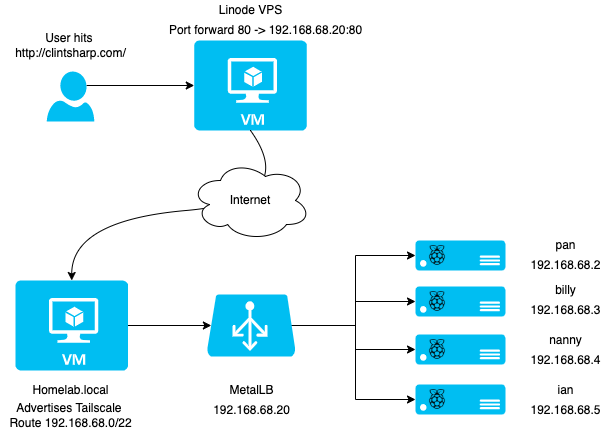

The diagram above was exported from draw.io. Its source (the exported page's mxGraphModel, read from the mxfile embedded in the PNG):
<mxGraphModel dx="1138" dy="739" grid="1" gridSize="10" guides="1" tooltips="1" connect="1" arrows="1" fold="1" page="1" pageScale="1" pageWidth="850" pageHeight="1100" math="0" shadow="0">
  <root>
    <mxCell id="0" />
    <mxCell id="1" parent="0" />
    <mxCell id="RmkQPl8pfMx45eRrNKzg-2" value="" style="verticalLabelPosition=bottom;html=1;verticalAlign=top;align=center;strokeColor=none;fillColor=#00BEF2;shape=mxgraph.azure.virtual_machine;" vertex="1" parent="1">
      <mxGeometry x="343.75" y="100" width="112.5" height="90" as="geometry" />
    </mxCell>
    <mxCell id="RmkQPl8pfMx45eRrNKzg-54" style="edgeStyle=orthogonalEdgeStyle;rounded=0;orthogonalLoop=1;jettySize=auto;html=1;exitX=1;exitY=0.5;exitDx=0;exitDy=0;exitPerimeter=0;entryX=0.05;entryY=0.5;entryDx=0;entryDy=0;entryPerimeter=0;" edge="1" parent="1" source="RmkQPl8pfMx45eRrNKzg-3" target="RmkQPl8pfMx45eRrNKzg-8">
      <mxGeometry relative="1" as="geometry" />
    </mxCell>
    <mxCell id="RmkQPl8pfMx45eRrNKzg-3" value="" style="verticalLabelPosition=bottom;html=1;verticalAlign=top;align=center;strokeColor=none;fillColor=#00BEF2;shape=mxgraph.azure.virtual_machine;" vertex="1" parent="1">
      <mxGeometry x="165" y="340" width="112.5" height="90" as="geometry" />
    </mxCell>
    <mxCell id="RmkQPl8pfMx45eRrNKzg-4" value="Linode VPS" style="text;html=1;resizable=0;autosize=1;align=center;verticalAlign=middle;points=[];fillColor=none;strokeColor=none;rounded=0;" vertex="1" parent="1">
      <mxGeometry x="360" y="60" width="80" height="20" as="geometry" />
    </mxCell>
    <mxCell id="RmkQPl8pfMx45eRrNKzg-5" value="Port forward 80 -&amp;gt; 192.168.68.20:80" style="text;html=1;resizable=0;autosize=1;align=center;verticalAlign=middle;points=[];fillColor=none;strokeColor=none;rounded=0;" vertex="1" parent="1">
      <mxGeometry x="310" y="80" width="210" height="20" as="geometry" />
    </mxCell>
    <mxCell id="RmkQPl8pfMx45eRrNKzg-6" value="Homelab.local" style="text;html=1;resizable=0;autosize=1;align=center;verticalAlign=middle;points=[];fillColor=none;strokeColor=none;rounded=0;" vertex="1" parent="1">
      <mxGeometry x="175" y="440" width="90" height="20" as="geometry" />
    </mxCell>
    <mxCell id="RmkQPl8pfMx45eRrNKzg-7" value="Advertises Tailscale &lt;br&gt;Route 192.168.68.0/22" style="text;html=1;resizable=0;autosize=1;align=center;verticalAlign=middle;points=[];fillColor=none;strokeColor=none;rounded=0;" vertex="1" parent="1">
      <mxGeometry x="150" y="460" width="140" height="30" as="geometry" />
    </mxCell>
    <mxCell id="RmkQPl8pfMx45eRrNKzg-55" style="edgeStyle=orthogonalEdgeStyle;rounded=0;orthogonalLoop=1;jettySize=auto;html=1;exitX=0.955;exitY=0.5;exitDx=0;exitDy=0;exitPerimeter=0;entryX=0;entryY=0.5;entryDx=0;entryDy=0;entryPerimeter=0;" edge="1" parent="1" source="RmkQPl8pfMx45eRrNKzg-8" target="RmkQPl8pfMx45eRrNKzg-10">
      <mxGeometry relative="1" as="geometry" />
    </mxCell>
    <mxCell id="RmkQPl8pfMx45eRrNKzg-56" style="edgeStyle=orthogonalEdgeStyle;rounded=0;orthogonalLoop=1;jettySize=auto;html=1;exitX=0.955;exitY=0.5;exitDx=0;exitDy=0;exitPerimeter=0;entryX=0;entryY=0.5;entryDx=0;entryDy=0;entryPerimeter=0;" edge="1" parent="1" source="RmkQPl8pfMx45eRrNKzg-8" target="RmkQPl8pfMx45eRrNKzg-13">
      <mxGeometry relative="1" as="geometry" />
    </mxCell>
    <mxCell id="RmkQPl8pfMx45eRrNKzg-57" style="edgeStyle=orthogonalEdgeStyle;rounded=0;orthogonalLoop=1;jettySize=auto;html=1;exitX=0.955;exitY=0.5;exitDx=0;exitDy=0;exitPerimeter=0;entryX=0;entryY=0.5;entryDx=0;entryDy=0;entryPerimeter=0;" edge="1" parent="1" source="RmkQPl8pfMx45eRrNKzg-8" target="RmkQPl8pfMx45eRrNKzg-17">
      <mxGeometry relative="1" as="geometry" />
    </mxCell>
    <mxCell id="RmkQPl8pfMx45eRrNKzg-58" style="edgeStyle=orthogonalEdgeStyle;rounded=0;orthogonalLoop=1;jettySize=auto;html=1;exitX=0.955;exitY=0.5;exitDx=0;exitDy=0;exitPerimeter=0;entryX=0;entryY=0.5;entryDx=0;entryDy=0;entryPerimeter=0;" edge="1" parent="1" source="RmkQPl8pfMx45eRrNKzg-8" target="RmkQPl8pfMx45eRrNKzg-20">
      <mxGeometry relative="1" as="geometry" />
    </mxCell>
    <mxCell id="RmkQPl8pfMx45eRrNKzg-8" value="" style="verticalLabelPosition=bottom;html=1;verticalAlign=top;align=center;strokeColor=none;fillColor=#00BEF2;shape=mxgraph.azure.azure_load_balancer;" vertex="1" parent="1">
      <mxGeometry x="356.43" y="354" width="88.57" height="62" as="geometry" />
    </mxCell>
    <mxCell id="RmkQPl8pfMx45eRrNKzg-11" value="" style="group" vertex="1" connectable="0" parent="1">
      <mxGeometry x="565" y="300" width="90" height="30" as="geometry" />
    </mxCell>
    <mxCell id="RmkQPl8pfMx45eRrNKzg-10" value="" style="verticalLabelPosition=bottom;html=1;verticalAlign=top;align=center;strokeColor=none;fillColor=#00BEF2;shape=mxgraph.azure.server;" vertex="1" parent="RmkQPl8pfMx45eRrNKzg-11">
      <mxGeometry width="90" height="30" as="geometry" />
    </mxCell>
    <mxCell id="RmkQPl8pfMx45eRrNKzg-9" value="" style="shape=image;html=1;verticalAlign=top;verticalLabelPosition=bottom;labelBackgroundColor=#ffffff;imageAspect=0;aspect=fixed;image=https://cdn0.iconfinder.com/data/icons/font-awesome-brands-vol-2/512/raspberry-pi-128.png" vertex="1" parent="RmkQPl8pfMx45eRrNKzg-11">
      <mxGeometry x="12" y="5" width="20" height="20" as="geometry" />
    </mxCell>
    <mxCell id="RmkQPl8pfMx45eRrNKzg-12" value="" style="group" vertex="1" connectable="0" parent="1">
      <mxGeometry x="565" y="346" width="90" height="30" as="geometry" />
    </mxCell>
    <mxCell id="RmkQPl8pfMx45eRrNKzg-13" value="" style="verticalLabelPosition=bottom;html=1;verticalAlign=top;align=center;strokeColor=none;fillColor=#00BEF2;shape=mxgraph.azure.server;" vertex="1" parent="RmkQPl8pfMx45eRrNKzg-12">
      <mxGeometry width="90" height="30" as="geometry" />
    </mxCell>
    <mxCell id="RmkQPl8pfMx45eRrNKzg-14" value="" style="shape=image;html=1;verticalAlign=top;verticalLabelPosition=bottom;labelBackgroundColor=#ffffff;imageAspect=0;aspect=fixed;image=https://cdn0.iconfinder.com/data/icons/font-awesome-brands-vol-2/512/raspberry-pi-128.png" vertex="1" parent="RmkQPl8pfMx45eRrNKzg-12">
      <mxGeometry x="12" y="5" width="20" height="20" as="geometry" />
    </mxCell>
    <mxCell id="RmkQPl8pfMx45eRrNKzg-16" value="" style="group" vertex="1" connectable="0" parent="1">
      <mxGeometry x="565" y="394" width="90" height="30" as="geometry" />
    </mxCell>
    <mxCell id="RmkQPl8pfMx45eRrNKzg-17" value="" style="verticalLabelPosition=bottom;html=1;verticalAlign=top;align=center;strokeColor=none;fillColor=#00BEF2;shape=mxgraph.azure.server;" vertex="1" parent="RmkQPl8pfMx45eRrNKzg-16">
      <mxGeometry width="90" height="30" as="geometry" />
    </mxCell>
    <mxCell id="RmkQPl8pfMx45eRrNKzg-18" value="" style="shape=image;html=1;verticalAlign=top;verticalLabelPosition=bottom;labelBackgroundColor=#ffffff;imageAspect=0;aspect=fixed;image=https://cdn0.iconfinder.com/data/icons/font-awesome-brands-vol-2/512/raspberry-pi-128.png" vertex="1" parent="RmkQPl8pfMx45eRrNKzg-16">
      <mxGeometry x="12" y="5" width="20" height="20" as="geometry" />
    </mxCell>
    <mxCell id="RmkQPl8pfMx45eRrNKzg-19" value="" style="group" vertex="1" connectable="0" parent="1">
      <mxGeometry x="565" y="444" width="90" height="30" as="geometry" />
    </mxCell>
    <mxCell id="RmkQPl8pfMx45eRrNKzg-20" value="" style="verticalLabelPosition=bottom;html=1;verticalAlign=top;align=center;strokeColor=none;fillColor=#00BEF2;shape=mxgraph.azure.server;" vertex="1" parent="RmkQPl8pfMx45eRrNKzg-19">
      <mxGeometry width="90" height="30" as="geometry" />
    </mxCell>
    <mxCell id="RmkQPl8pfMx45eRrNKzg-21" value="" style="shape=image;html=1;verticalAlign=top;verticalLabelPosition=bottom;labelBackgroundColor=#ffffff;imageAspect=0;aspect=fixed;image=https://cdn0.iconfinder.com/data/icons/font-awesome-brands-vol-2/512/raspberry-pi-128.png" vertex="1" parent="RmkQPl8pfMx45eRrNKzg-19">
      <mxGeometry x="12" y="5" width="20" height="20" as="geometry" />
    </mxCell>
    <mxCell id="RmkQPl8pfMx45eRrNKzg-22" value="" style="verticalLabelPosition=bottom;html=1;verticalAlign=top;align=center;strokeColor=none;fillColor=#00BEF2;shape=mxgraph.azure.user;" vertex="1" parent="1">
      <mxGeometry x="196.25" y="131" width="47.5" height="50" as="geometry" />
    </mxCell>
    <mxCell id="RmkQPl8pfMx45eRrNKzg-23" value="User hits &lt;br&gt;http://clintsharp.com/" style="text;html=1;resizable=0;autosize=1;align=center;verticalAlign=middle;points=[];fillColor=none;strokeColor=none;rounded=0;" vertex="1" parent="1">
      <mxGeometry x="155" y="90" width="130" height="30" as="geometry" />
    </mxCell>
    <mxCell id="RmkQPl8pfMx45eRrNKzg-24" value="" style="endArrow=classic;html=1;rounded=0;exitX=0.84;exitY=0.28;exitDx=0;exitDy=0;exitPerimeter=0;entryX=0;entryY=0.5;entryDx=0;entryDy=0;entryPerimeter=0;" edge="1" parent="1" source="RmkQPl8pfMx45eRrNKzg-22" target="RmkQPl8pfMx45eRrNKzg-2">
      <mxGeometry width="50" height="50" relative="1" as="geometry">
        <mxPoint x="270" y="180" as="sourcePoint" />
        <mxPoint x="320" y="130" as="targetPoint" />
      </mxGeometry>
    </mxCell>
    <mxCell id="RmkQPl8pfMx45eRrNKzg-26" value="" style="curved=1;endArrow=classic;html=1;rounded=0;exitX=0.5;exitY=1;exitDx=0;exitDy=0;exitPerimeter=0;entryX=0.5;entryY=0;entryDx=0;entryDy=0;entryPerimeter=0;" edge="1" parent="1" source="RmkQPl8pfMx45eRrNKzg-2" target="RmkQPl8pfMx45eRrNKzg-3">
      <mxGeometry width="50" height="50" relative="1" as="geometry">
        <mxPoint x="490" y="270" as="sourcePoint" />
        <mxPoint x="540" y="220" as="targetPoint" />
        <Array as="points">
          <mxPoint x="450" y="260" />
          <mxPoint x="221" y="280" />
        </Array>
      </mxGeometry>
    </mxCell>
    <mxCell id="RmkQPl8pfMx45eRrNKzg-1" value="Internet" style="ellipse;shape=cloud;whiteSpace=wrap;html=1;" vertex="1" parent="1">
      <mxGeometry x="340" y="220" width="120" height="80" as="geometry" />
    </mxCell>
    <mxCell id="RmkQPl8pfMx45eRrNKzg-27" value="MetalLB" style="text;html=1;resizable=0;autosize=1;align=center;verticalAlign=middle;points=[];fillColor=none;strokeColor=none;rounded=0;" vertex="1" parent="1">
      <mxGeometry x="370.72" y="440" width="60" height="20" as="geometry" />
    </mxCell>
    <mxCell id="RmkQPl8pfMx45eRrNKzg-28" value="192.168.68.20" style="text;html=1;resizable=0;autosize=1;align=center;verticalAlign=middle;points=[];fillColor=none;strokeColor=none;rounded=0;" vertex="1" parent="1">
      <mxGeometry x="355.72" y="460" width="90" height="20" as="geometry" />
    </mxCell>
    <mxCell id="RmkQPl8pfMx45eRrNKzg-31" value="pan" style="text;html=1;resizable=0;autosize=1;align=center;verticalAlign=middle;points=[];fillColor=none;strokeColor=none;rounded=0;" vertex="1" parent="1">
      <mxGeometry x="695" y="295" width="40" height="20" as="geometry" />
    </mxCell>
    <mxCell id="RmkQPl8pfMx45eRrNKzg-32" value="192.168.68.2" style="text;html=1;resizable=0;autosize=1;align=center;verticalAlign=middle;points=[];fillColor=none;strokeColor=none;rounded=0;" vertex="1" parent="1">
      <mxGeometry x="670" y="315" width="90" height="20" as="geometry" />
    </mxCell>
    <mxCell id="RmkQPl8pfMx45eRrNKzg-33" value="billy" style="text;html=1;resizable=0;autosize=1;align=center;verticalAlign=middle;points=[];fillColor=none;strokeColor=none;rounded=0;" vertex="1" parent="1">
      <mxGeometry x="695" y="340" width="40" height="20" as="geometry" />
    </mxCell>
    <mxCell id="RmkQPl8pfMx45eRrNKzg-34" value="192.168.68.3" style="text;html=1;resizable=0;autosize=1;align=center;verticalAlign=middle;points=[];fillColor=none;strokeColor=none;rounded=0;" vertex="1" parent="1">
      <mxGeometry x="670" y="360" width="90" height="20" as="geometry" />
    </mxCell>
    <mxCell id="RmkQPl8pfMx45eRrNKzg-35" value="nanny" style="text;html=1;resizable=0;autosize=1;align=center;verticalAlign=middle;points=[];fillColor=none;strokeColor=none;rounded=0;" vertex="1" parent="1">
      <mxGeometry x="690" y="390" width="50" height="20" as="geometry" />
    </mxCell>
    <mxCell id="RmkQPl8pfMx45eRrNKzg-36" value="192.168.68.4" style="text;html=1;resizable=0;autosize=1;align=center;verticalAlign=middle;points=[];fillColor=none;strokeColor=none;rounded=0;" vertex="1" parent="1">
      <mxGeometry x="670" y="410" width="90" height="20" as="geometry" />
    </mxCell>
    <mxCell id="RmkQPl8pfMx45eRrNKzg-37" value="ian" style="text;html=1;resizable=0;autosize=1;align=center;verticalAlign=middle;points=[];fillColor=none;strokeColor=none;rounded=0;" vertex="1" parent="1">
      <mxGeometry x="700" y="440" width="30" height="20" as="geometry" />
    </mxCell>
    <mxCell id="RmkQPl8pfMx45eRrNKzg-38" value="192.168.68.5" style="text;html=1;resizable=0;autosize=1;align=center;verticalAlign=middle;points=[];fillColor=none;strokeColor=none;rounded=0;" vertex="1" parent="1">
      <mxGeometry x="670" y="460" width="90" height="20" as="geometry" />
    </mxCell>
  </root>
</mxGraphModel>